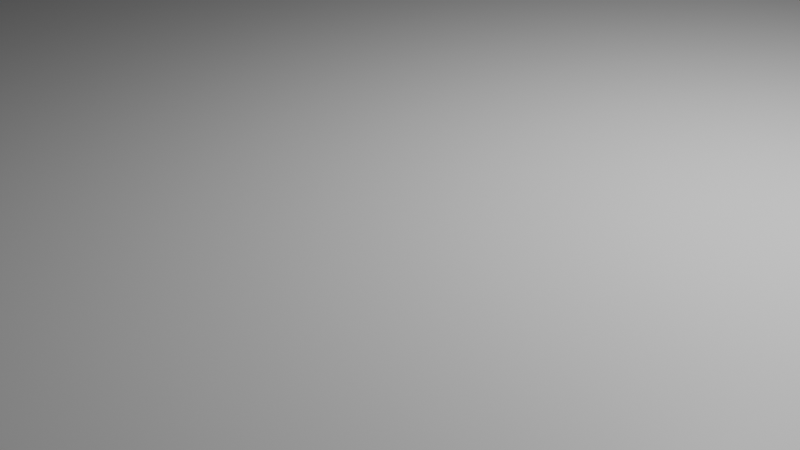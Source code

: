 # Source: Parvis.blend  (saved by Blender 4.4.32; exported with 4.5.12 LTS)
import bpy
from mathutils import Matrix  # noqa: F401  (used for matrix-valued properties, if any)

bpy.ops.wm.read_factory_settings(use_empty=True)
scene = bpy.context.scene
scene.name = 'Scene'

# ---- collections
col_collection = bpy.data.collections.new('Collection'); scene.collection.children.link(col_collection)

# ---- materials (node trees are filled in below, after node groups)
mat_material = bpy.data.materials.new('Material')
mat_material.alpha_threshold = 0.0
mat_material.roughness = 0.5
mat_material.line_color = (0.0, 0.0, 0.0, 1.0)

# ---- material node trees
mat_material.use_nodes = True; mat_material.node_tree.nodes.clear()
_N = mat_material.node_tree.nodes; _L = mat_material.node_tree.links
n0 = _N.new('ShaderNodeOutputMaterial'); n0.name = 'Material Output'; n0.location = (300, 300)
n1 = _N.new('ShaderNodeBsdfPrincipled'); n1.name = 'Principled BSDF'; n1.location = (10, 300)
n1.inputs[3].default_value = 1.45
_L.new(n1.outputs[0], n0.inputs[0])
n0.is_active_output = True

# ---- world
world_world = bpy.data.worlds.new('World'); scene.world = world_world
world_world.use_nodes = True; world_world.node_tree.nodes.clear()
_N = world_world.node_tree.nodes; _L = world_world.node_tree.links
n0 = _N.new('ShaderNodeOutputWorld'); n0.name = 'World Output'; n0.location = (300, 300)
n1 = _N.new('ShaderNodeBackground'); n1.name = 'Background'; n1.location = (10, 300)
n1.inputs[0].default_value = (0.05088, 0.05088, 0.05088, 1.0)
_L.new(n1.outputs[0], n0.inputs[0])
n0.is_active_output = True
world_world.color = (0.05088, 0.05088, 0.05088)
world_world.sun_shadow_jitter_overblur = 0.0

# ---- cameras
cam_camera = bpy.data.cameras.new('Camera')
cam_camera.clip_end = 100.0
cam_camera.ortho_scale = 7.314

# ---- lights
light_light = bpy.data.lights.new('Light', 'POINT')
light_light.energy = 1000.0
light_light.shadow_soft_size = 0.1

# ---- meshes
me_cube = bpy.data.meshes.new('Cube')
me_cube.from_pydata([(1.0, 1.0, 1.0), (1.0, 1.0, -1.0), (1.0, -1.0, 1.0), (1.0, -1.0, -1.0), (-1.0, 1.0, 1.0), (-1.0, 1.0, -1.0), (-1.0, -1.0, 1.0), (-1.0, -1.0, -1.0)], [], [(0, 4, 6, 2), (3, 2, 6, 7), (7, 6, 4, 5), (5, 1, 3, 7), (1, 0, 2, 3), (5, 4, 0, 1)])
_uv = me_cube.uv_layers.new(name='UVMap')
_uv.uv.foreach_set('vector', [0.625, 0.5, 0.875, 0.5, 0.875, 0.75, 0.625, 0.75, 0.375, 0.75, 0.625, 0.75, 0.625, 1.0, 0.375, 1.0, 0.375, 0.0, 0.625, 0.0, 0.625, 0.25, 0.375, 0.25, 0.125, 0.5, 0.375, 0.5, 0.375, 0.75, 0.125, 0.75, 0.375, 0.5, 0.625, 0.5, 0.625, 0.75, 0.375, 0.75, 0.375, 0.25, 0.625, 0.25, 0.625, 0.5, 0.375, 0.5])
me_cube.materials.append(mat_material)
me_cube.use_mirror_vertex_groups = False
me_cube.update()

# ---- objects
ob_cube = bpy.data.objects.new('Cube', me_cube)
ob_light = bpy.data.objects.new('Light', light_light)
ob_camera = bpy.data.objects.new('Camera', cam_camera)

# ---- transforms, parenting, visibility, modifiers, constraints
ob_cube.location = (0.0, 0.0, 0.0)
ob_cube.scale = (36.7, 44.1, 1.111)
ob_cube.lock_rotations_4d = False
ob_cube.empty_display_type = 'ARROWS'
ob_cube.lineart.crease_threshold = 0.0
ob_light.location = (4.076, 1.005, 5.904)
ob_light.rotation_euler = (0.6503, 0.05522, 1.866)
ob_light.lock_rotations_4d = False
ob_light.empty_display_type = 'ARROWS'
ob_light.color = (0.0, 0.0, 0.0, 0.0)
ob_light.lineart.crease_threshold = 0.0
ob_camera.location = (7.359, -6.926, 4.958)
ob_camera.rotation_euler = (1.109, 0.0, 0.8149)
ob_camera.lock_rotations_4d = False
ob_camera.empty_display_type = 'ARROWS'
ob_camera.color = (0.0, 0.0, 0.0, 0.0)
ob_camera.display_type = 'WIRE'
ob_camera.lineart.crease_threshold = 0.0

# ---- collection membership
col_collection.objects.link(ob_cube)
col_collection.objects.link(ob_light)
col_collection.objects.link(ob_camera)

# ---- scene / render settings (as saved in the file)
scene.camera = ob_camera
scene.frame_start = 1; scene.frame_end = 250; scene.frame_set(1)
scene.render.engine = 'BLENDER_EEVEE_NEXT'
bpy.context.view_layer.update()
